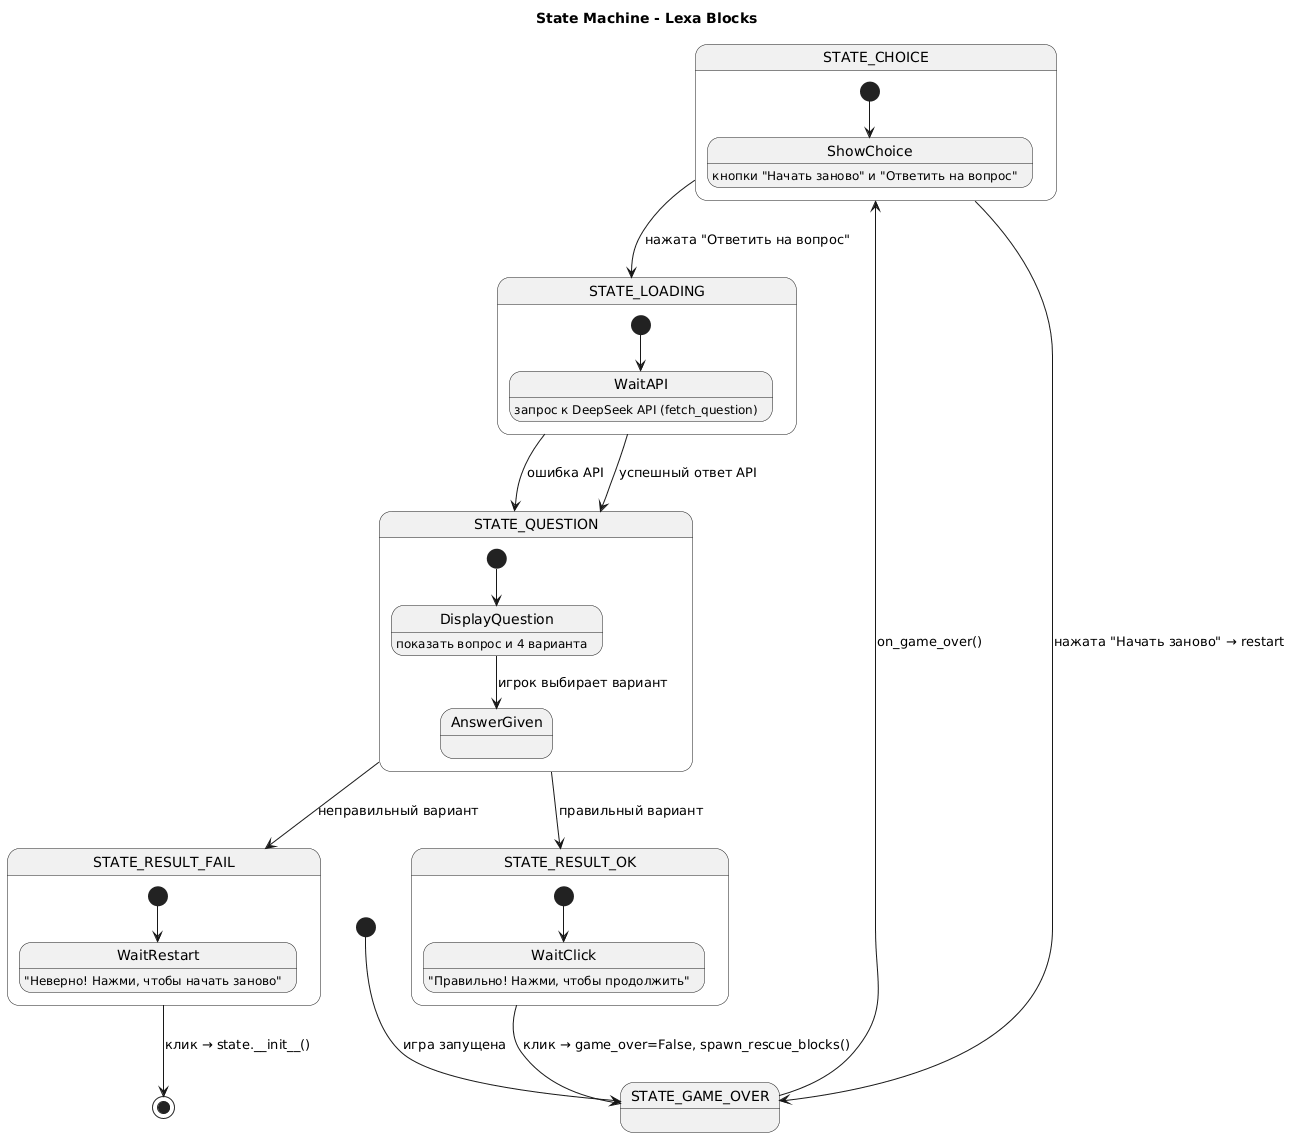

The diagram above was rendered by PlantUML. Its source (embedded in the PNG):
@startuml
title State Machine - Lexa Blocks

[*] --> STATE_GAME_OVER : игра запущена

STATE_GAME_OVER --> STATE_CHOICE : on_game_over()

state STATE_CHOICE {
    [*] --> ShowChoice
    ShowChoice : кнопки "Начать заново" и "Ответить на вопрос"
}

STATE_CHOICE --> STATE_GAME_OVER : нажата "Начать заново" → restart
STATE_CHOICE --> STATE_LOADING : нажата "Ответить на вопрос"

state STATE_LOADING {
    [*] --> WaitAPI
    WaitAPI : запрос к DeepSeek API (fetch_question)
}

STATE_LOADING --> STATE_QUESTION : успешный ответ API
STATE_LOADING --> STATE_QUESTION : ошибка API

state STATE_QUESTION {
    [*] --> DisplayQuestion
    DisplayQuestion : показать вопрос и 4 варианта
    DisplayQuestion --> AnswerGiven : игрок выбирает вариант
}

STATE_QUESTION --> STATE_RESULT_OK : правильный вариант
STATE_QUESTION --> STATE_RESULT_FAIL : неправильный вариант

state STATE_RESULT_OK {
    [*] --> WaitClick
    WaitClick : "Правильно! Нажми, чтобы продолжить"
}

STATE_RESULT_OK --> STATE_GAME_OVER : клик → game_over=False, spawn_rescue_blocks()

state STATE_RESULT_FAIL {
    [*] --> WaitRestart
    WaitRestart : "Неверно! Нажми, чтобы начать заново"
}

STATE_RESULT_FAIL --> [*] : клик → state.__init__()
@enduml